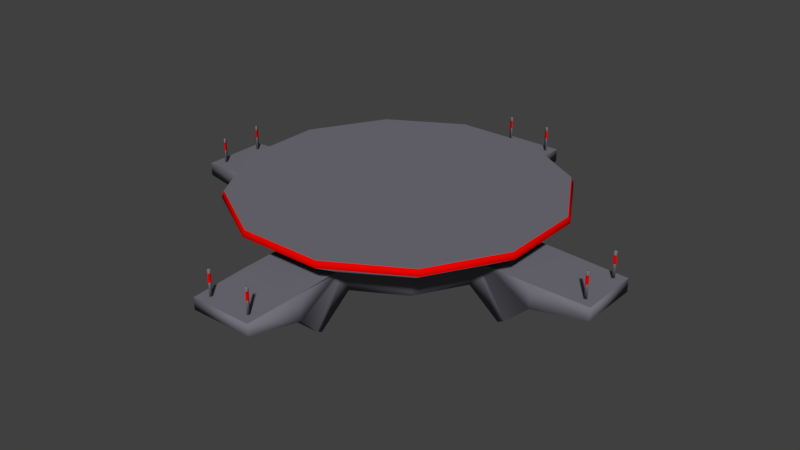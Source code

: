 # Source: FlyingPodium.blend  (saved by Blender 2.79.0; exported with 4.5.12 LTS)
import bpy
from mathutils import Matrix  # noqa: F401  (used for matrix-valued properties, if any)

bpy.ops.wm.read_factory_settings(use_empty=True)
scene = bpy.context.scene
scene.name = 'Scene'

# ---- collections
col_collection_1 = bpy.data.collections.new('Collection 1'); scene.collection.children.link(col_collection_1)
col_collection_2 = bpy.data.collections.new('Collection 2'); scene.collection.children.link(col_collection_2)
col_collection_2.hide_render = True
col_collection_2.hide_viewport = True
col_collection_3 = bpy.data.collections.new('Collection 3'); scene.collection.children.link(col_collection_3)
col_collection_3.hide_render = True
col_collection_3.hide_viewport = True
col_collection_4 = bpy.data.collections.new('Collection 4'); scene.collection.children.link(col_collection_4)
col_collection_4.hide_render = True
col_collection_4.hide_viewport = True

# ---- materials (node trees are filled in below, after node groups)
mat_pod2 = bpy.data.materials.new('Pod2')
mat_pod2.alpha_threshold = 0.0
mat_pod2.use_transparent_shadow = False
mat_pod2.diffuse_color = (0.1713, 0.167, 0.1971, 1.0)
mat_pod2.roughness = 0.5
mat_pod2.specular_intensity = 0.6152
mat_glow = bpy.data.materials.new('Glow')
mat_glow.alpha_threshold = 0.0
mat_glow.use_transparent_shadow = False
mat_glow.diffuse_color = (0.8, 0.001938, 0.0, 1.0)
mat_glow.roughness = 0.5

# ---- material node trees

# ---- world
world_world = bpy.data.worlds.new('World'); scene.world = world_world
world_world.color = (0.05088, 0.05088, 0.05088)
world_world.use_sun_shadow = False
world_world.sun_shadow_jitter_overblur = 0.0
world_world.cycles.sampling_method = 'MANUAL'

# ---- meshes
me_cylinder = bpy.data.meshes.new('Cylinder')
me_cylinder.from_pydata([(-2.063, 7.7, -1.933), (-2.877, 10.74, 1.192e-07), (2.063, 7.7, -1.933), (2.877, 10.74, 1.192e-07), (5.637, 5.637, -1.933), (7.861, 7.861, 1.192e-07), (7.7, 2.063, -1.933), (10.74, 2.877, 1.192e-07), (7.7, -2.063, -1.933), (10.74, -2.877, 1.192e-07), (5.637, -5.637, -1.933), (7.861, -7.861, 1.192e-07), (2.063, -7.7, -1.933), (2.877, -10.74, 1.192e-07), (-2.063, -7.7, -1.933), (-2.877, -10.74, 1.192e-07), (-5.637, -5.637, -1.933), (-7.861, -7.861, 1.192e-07), (-7.7, -2.063, -1.933), (-10.74, -2.877, 1.192e-07), (-7.7, 2.063, -1.933), (-10.74, 2.877, 1.192e-07), (-5.637, 5.637, -1.933), (-7.861, 7.861, 1.192e-07), (-2.922, 10.91, -0.4164), (2.922, 10.91, -0.4164), (7.983, 7.983, -0.4164), (10.91, 2.922, -0.4164), (10.91, -2.922, -0.4164), (7.983, -7.983, -0.4164), (2.922, -10.91, -0.4164), (-2.922, -10.91, -0.4164), (-7.983, -7.983, -0.4164), (-10.91, -2.922, -0.4164), (-10.91, 2.922, -0.4164), (-7.983, 7.983, -0.4164), (-2.277, 8.499, -1.933), (2.277, 8.499, -1.933), (6.222, 6.222, -1.933), (8.499, 2.277, -1.933), (8.499, -2.277, -1.933), (6.222, -6.222, -1.933), (2.277, -8.499, -1.933), (-2.277, -8.499, -1.933), (-6.222, -6.222, -1.933), (-8.499, -2.277, -1.933), (-8.499, 2.277, -1.933), (-6.222, 6.222, -1.933), (-1.031, 3.848, -4.905), (1.031, 3.848, -4.905), (2.817, 2.817, -4.905), (3.848, 1.031, -4.905), (3.848, -1.031, -4.905), (2.817, -2.817, -4.905), (1.031, -3.848, -4.905), (-1.031, -3.848, -4.905), (-2.817, -2.817, -4.905), (-3.848, -1.031, -4.905), (-3.848, 1.031, -4.905), (-2.817, 2.817, -4.905), (-2.033, 15.5, -3.092), (2.036, 15.5, -3.092), (15.5, 2.123, -3.092), (15.5, -2.125, -3.092), (2.191, -15.49, -2.962), (-2.188, -15.49, -2.962), (-15.52, -2.339, -3.092), (-15.52, 2.337, -3.092), (-1.346, 9.75, -5.062), (1.348, 9.75, -5.062), (9.832, 1.403, -5.055), (9.832, -1.403, -5.055), (1.448, -9.987, -5.046), (-1.446, -9.987, -5.046), (-9.447, -1.525, -5.089), (-9.447, 1.525, -5.089), (-2.033, 15.5, -2.173), (2.036, 15.5, -2.173), (15.5, 2.123, -2.173), (15.5, -2.125, -2.173), (2.191, -15.49, -2.136), (-2.187, -15.49, -2.136), (-15.52, -2.338, -2.173), (-15.52, 2.336, -2.173), (-8.503, 1.766, -5.917), (-8.503, -1.766, -5.917), (9.059, 1.65, -5.917), (-1.6, 8.941, -5.917), (1.6, 8.941, -5.917), (9.059, -1.65, -5.917), (1.685, -9.281, -5.917), (-1.685, -9.281, -5.917), (-2.063, 7.7, -2.355), (2.063, 7.7, -2.355), (5.637, 5.637, -2.373), (7.7, 2.063, -2.355), (7.7, -2.063, -2.355), (5.637, -5.637, -2.373), (2.063, -7.7, -2.355), (-2.063, -7.7, -2.355), (-5.637, -5.637, -2.373), (-7.7, -2.063, -2.355), (-7.7, 2.063, -2.355), (-5.637, 5.637, -2.373), (-1.892, 7.06, -3.96), (1.892, 7.06, -3.96), (5.168, 5.168, -3.968), (7.06, 1.892, -3.96), (7.06, -1.892, -3.96), (5.168, -5.168, -3.968), (1.892, -7.06, -3.96), (-1.892, -7.06, -3.96), (-5.168, -5.168, -3.968), (-7.06, -1.892, -3.96), (-7.06, 1.892, -3.96), (-5.168, 5.168, -3.968), (-1.23, 4.59, -4.905), (1.23, 4.59, -4.905), (3.36, 3.36, -4.905), (4.59, 1.23, -4.905), (4.59, -1.23, -4.905), (3.36, -3.36, -4.905), (1.23, -4.59, -4.905), (-1.23, -4.59, -4.905), (-3.36, -3.36, -4.905), (-4.59, -1.23, -4.905), (-4.59, 1.23, -4.905), (-3.36, 3.36, -4.905), (-1.339, 4.996, -3.238), (1.339, 4.996, -3.238), (3.657, 3.657, -2.949), (4.996, 1.339, -3.238), (4.996, -1.339, -3.238), (3.657, -3.657, -2.949), (1.339, -4.996, -3.238), (-1.339, -4.996, -3.238), (-3.657, -3.657, -2.949), (-4.996, -1.339, -3.238), (-4.996, 1.339, -3.238), (-3.657, 3.657, -2.949), (-2.182, 11.58, -2.057), (2.182, 11.58, -2.057), (11.57, 2.249, -2.057), (11.57, -2.249, -2.057), (2.298, -11.57, -2.02), (-2.298, -11.57, -2.02), (-11.59, -2.408, -2.057), (-11.59, 2.408, -2.057), (-1.641, 11.09, -3.837), (1.643, 11.09, -3.837), (11.09, 1.703, -3.845), (11.09, -1.704, -3.845), (1.743, -11.09, -3.927), (-1.742, -11.09, -3.927), (-11.08, -1.865, -3.811), (-11.08, 1.864, -3.811), (1.497, 14.92, -0.6229), (1.497, 14.92, -1.229), (1.397, 14.74, -0.3459), (1.397, 14.74, -2.164), (1.597, 14.74, -0.3459), (1.597, 14.74, -2.164), (1.497, 14.92, -0.3459), (1.497, 14.92, -2.164), (1.597, 14.74, -0.6229), (1.597, 14.74, -1.229), (1.397, 14.74, -0.6229), (1.397, 14.74, -1.229), (-1.549, 14.92, -0.6229), (-1.549, 14.92, -1.229), (-1.649, 14.74, -0.3459), (-1.649, 14.74, -2.164), (-1.45, 14.74, -0.3459), (-1.45, 14.74, -2.164), (-1.549, 14.92, -0.3459), (-1.549, 14.92, -2.164), (-1.45, 14.74, -0.6229), (-1.45, 14.74, -1.229), (-1.649, 14.74, -0.6229), (-1.649, 14.74, -1.229), (-2.183, 11.58, -3.755), (2.183, 11.58, -3.755), (11.58, 2.25, -3.755), (11.58, -2.25, -3.755), (2.299, -11.57, -3.829), (-2.299, -11.57, -3.829), (-11.6, -2.409, -3.755), (-11.6, 2.409, -3.755), (-1.74, 9.575, -5.568), (1.74, 9.575, -5.568), (9.663, 1.794, -5.568), (9.663, -1.794, -5.568), (1.832, -9.83, -5.568), (-1.832, -9.83, -5.568), (-9.245, -1.921, -5.568), (-9.245, 1.921, -5.568), (10.87, 1.729, -3.65), (10.87, -1.729, -3.65), (9.597, 1.425, -4.86), (9.597, -1.425, -4.86), (-1.667, 10.83, -3.579), (1.667, 10.83, -3.579), (-1.368, 9.476, -4.804), (1.368, 9.476, -4.804), (-10.94, -1.893, -3.614), (-10.94, 1.893, -3.614), (-9.278, -1.548, -4.892), (-9.278, 1.548, -4.892), (1.769, -10.8, -3.676), (-1.769, -10.8, -3.676), (1.469, -9.678, -4.795), (-1.469, -9.678, -4.795), (-14.92, 1.497, -0.6229), (-14.92, 1.497, -1.229), (-14.74, 1.397, -0.3459), (-14.74, 1.397, -2.164), (-14.74, 1.597, -0.3459), (-14.74, 1.597, -2.164), (-14.92, 1.497, -0.3459), (-14.92, 1.497, -2.164), (-14.74, 1.597, -0.6229), (-14.74, 1.597, -1.229), (-14.74, 1.397, -0.6229), (-14.74, 1.397, -1.229), (-14.92, -1.549, -0.6229), (-14.92, -1.549, -1.229), (-14.74, -1.649, -0.3459), (-14.74, -1.649, -2.164), (-14.74, -1.45, -0.3459), (-14.74, -1.45, -2.164), (-14.92, -1.549, -0.3459), (-14.92, -1.549, -2.164), (-14.74, -1.45, -0.6229), (-14.74, -1.45, -1.229), (-14.74, -1.649, -0.6229), (-14.74, -1.649, -1.229), (-1.497, -14.92, -0.6229), (-1.497, -14.92, -1.229), (-1.397, -14.74, -0.3459), (-1.397, -14.74, -2.164), (-1.597, -14.74, -0.3459), (-1.597, -14.74, -2.164), (-1.497, -14.92, -0.3459), (-1.497, -14.92, -2.164), (-1.597, -14.74, -0.6229), (-1.597, -14.74, -1.229), (-1.397, -14.74, -0.6229), (-1.397, -14.74, -1.229), (1.549, -14.92, -0.6229), (1.549, -14.92, -1.229), (1.649, -14.74, -0.3459), (1.649, -14.74, -2.164), (1.45, -14.74, -0.3459), (1.45, -14.74, -2.164), (1.549, -14.92, -0.3459), (1.549, -14.92, -2.164), (1.45, -14.74, -0.6229), (1.45, -14.74, -1.229), (1.649, -14.74, -0.6229), (1.649, -14.74, -1.229), (14.92, -1.497, -0.6229), (14.92, -1.497, -1.229), (14.74, -1.397, -0.3459), (14.74, -1.397, -2.164), (14.74, -1.597, -0.3459), (14.74, -1.597, -2.164), (14.92, -1.497, -0.3459), (14.92, -1.497, -2.164), (14.74, -1.597, -0.6229), (14.74, -1.597, -1.229), (14.74, -1.397, -0.6229), (14.74, -1.397, -1.229), (14.92, 1.549, -0.6229), (14.92, 1.549, -1.229), (14.74, 1.649, -0.3459), (14.74, 1.649, -2.164), (14.74, 1.45, -0.3459), (14.74, 1.45, -2.164), (14.92, 1.549, -0.3459), (14.92, 1.549, -2.164), (14.74, 1.45, -0.6229), (14.74, 1.45, -1.229), (14.74, 1.649, -0.6229), (14.74, 1.649, -1.229)], [], [(24, 1, 3, 25), (25, 3, 5, 26), (26, 5, 7, 27), (27, 7, 9, 28), (28, 9, 11, 29), (29, 11, 13, 30), (30, 13, 15, 31), (31, 15, 17, 32), (32, 17, 19, 33), (33, 19, 21, 34), (3, 1, 23, 21, 19, 17, 15, 13, 11, 9, 7, 5), (34, 21, 23, 35), (35, 23, 1, 24), (14, 16, 100, 99), (14, 99, 193, 185), (38, 37, 25, 26), (39, 38, 26, 27), (46, 20, 187, 147), (41, 40, 28, 29), (42, 41, 29, 30), (44, 43, 31, 32), (45, 44, 32, 33), (47, 46, 34, 35), (36, 47, 35, 24), (18, 45, 146, 186), (4, 2, 37, 38), (6, 4, 38, 39), (10, 8, 40, 41), (12, 10, 41, 42), (16, 14, 43, 44), (18, 16, 44, 45), (20, 102, 195, 187), (22, 20, 46, 47), (0, 22, 47, 36), (52, 53, 133, 132), (8, 10, 97, 96), (22, 0, 92, 103), (2, 4, 94, 93), (16, 18, 101, 100), (10, 12, 98, 97), (4, 6, 95, 94), (95, 6, 182, 190), (43, 14, 185, 145), (20, 22, 103, 102), (61, 60, 76, 77), (63, 62, 78, 79), (65, 64, 80, 81), (67, 66, 82, 83), (155, 75, 207, 205), (73, 72, 210, 211), (151, 71, 199, 197), (69, 68, 202, 203), (37, 2, 181, 141), (8, 96, 191, 183), (0, 36, 140, 180), (92, 0, 180, 188), (6, 39, 142, 182), (40, 8, 183, 143), (2, 93, 189, 181), (101, 18, 186, 194), (12, 42, 144, 184), (98, 12, 184, 192), (28, 40, 39, 27), (24, 25, 37, 36), (140, 36, 37, 141), (143, 142, 39, 40), (30, 31, 43, 42), (43, 145, 144, 42), (34, 46, 45, 33), (147, 146, 45, 46), (106, 105, 93, 94), (107, 106, 94, 95), (109, 108, 96, 97), (110, 109, 97, 98), (112, 111, 99, 100), (113, 112, 100, 101), (115, 114, 102, 103), (104, 115, 103, 92), (117, 116, 104, 105), (118, 117, 105, 106), (119, 118, 106, 107), (120, 119, 107, 108), (121, 120, 108, 109), (122, 121, 109, 110), (123, 122, 110, 111), (124, 123, 111, 112), (125, 124, 112, 113), (126, 125, 113, 114), (127, 126, 114, 115), (116, 127, 115, 104), (49, 48, 116, 117), (50, 49, 117, 118), (51, 50, 118, 119), (52, 51, 119, 120), (53, 52, 120, 121), (54, 53, 121, 122), (55, 54, 122, 123), (56, 55, 123, 124), (57, 56, 124, 125), (58, 57, 125, 126), (59, 58, 126, 127), (48, 59, 127, 116), (128, 129, 130, 131, 132, 133, 134, 135, 136, 137, 138, 139), (59, 48, 128, 139), (49, 50, 130, 129), (56, 57, 137, 136), (53, 54, 134, 133), (50, 51, 131, 130), (57, 58, 138, 137), (54, 55, 135, 134), (51, 52, 132, 131), (58, 59, 139, 138), (48, 49, 129, 128), (55, 56, 136, 135), (191, 89, 86, 190), (193, 91, 90, 192), (195, 84, 85, 194), (189, 88, 87, 188), (101, 194, 85, 113), (84, 114, 113, 85), (98, 192, 90, 110), (99, 111, 91, 193), (91, 111, 110, 90), (102, 114, 84, 195), (89, 108, 107, 86), (96, 108, 89, 191), (95, 190, 86, 107), (88, 105, 104, 87), (92, 188, 87, 104), (93, 105, 88, 189), (77, 76, 140, 141), (79, 78, 142, 143), (81, 80, 144, 145), (83, 82, 146, 147), (60, 61, 181, 180), (62, 63, 183, 182), (64, 65, 185, 184), (66, 67, 187, 186), (61, 77, 141, 181), (76, 60, 180, 140), (78, 62, 182, 142), (63, 79, 143, 183), (80, 64, 184, 144), (65, 81, 145, 185), (82, 66, 186, 146), (67, 83, 147, 187), (159, 167, 157, 163), (163, 161, 159), (166, 158, 162, 156), (160, 162, 158), (164, 160, 158, 166), (156, 162, 160, 164), (167, 166, 156, 157), (161, 165, 167, 159), (165, 164, 166, 167), (163, 157, 165, 161), (157, 156, 164, 165), (171, 179, 169, 175), (175, 173, 171), (178, 170, 174, 168), (172, 174, 170), (176, 172, 170, 178), (168, 174, 172, 176), (179, 178, 168, 169), (173, 177, 179, 171), (177, 176, 178, 179), (175, 169, 177, 173), (169, 168, 176, 177), (149, 148, 180, 181), (151, 150, 182, 183), (153, 152, 184, 185), (155, 154, 186, 187), (68, 69, 189, 188), (70, 71, 191, 190), (72, 73, 193, 192), (74, 75, 195, 194), (73, 153, 185, 193), (71, 151, 183, 191), (148, 68, 188, 180), (69, 149, 181, 189), (154, 74, 194, 186), (152, 72, 192, 184), (150, 70, 190, 182), (75, 155, 187, 195), (196, 197, 199, 198), (71, 70, 198, 199), (70, 150, 196, 198), (150, 151, 197, 196), (200, 201, 203, 202), (148, 149, 201, 200), (149, 69, 203, 201), (68, 148, 200, 202), (204, 205, 207, 206), (75, 74, 206, 207), (154, 155, 205, 204), (74, 154, 204, 206), (208, 209, 211, 210), (152, 153, 209, 208), (72, 152, 208, 210), (153, 73, 211, 209), (215, 223, 213, 219), (219, 217, 215), (222, 214, 218, 212), (216, 218, 214), (220, 216, 214, 222), (212, 218, 216, 220), (223, 222, 212, 213), (217, 221, 223, 215), (221, 220, 222, 223), (219, 213, 221, 217), (213, 212, 220, 221), (227, 235, 225, 231), (231, 229, 227), (234, 226, 230, 224), (228, 230, 226), (232, 228, 226, 234), (224, 230, 228, 232), (235, 234, 224, 225), (229, 233, 235, 227), (233, 232, 234, 235), (231, 225, 233, 229), (225, 224, 232, 233), (239, 247, 237, 243), (243, 241, 239), (246, 238, 242, 236), (240, 242, 238), (244, 240, 238, 246), (236, 242, 240, 244), (247, 246, 236, 237), (241, 245, 247, 239), (245, 244, 246, 247), (243, 237, 245, 241), (237, 236, 244, 245), (251, 259, 249, 255), (255, 253, 251), (258, 250, 254, 248), (252, 254, 250), (256, 252, 250, 258), (248, 254, 252, 256), (259, 258, 248, 249), (253, 257, 259, 251), (257, 256, 258, 259), (255, 249, 257, 253), (249, 248, 256, 257), (263, 271, 261, 267), (267, 265, 263), (270, 262, 266, 260), (264, 266, 262), (268, 264, 262, 270), (260, 266, 264, 268), (271, 270, 260, 261), (265, 269, 271, 263), (269, 268, 270, 271), (267, 261, 269, 265), (261, 260, 268, 269), (275, 283, 273, 279), (279, 277, 275), (282, 274, 278, 272), (276, 278, 274), (280, 276, 274, 282), (272, 278, 276, 280), (283, 282, 272, 273), (277, 281, 283, 275), (281, 280, 282, 283), (279, 273, 281, 277), (273, 272, 280, 281)])
me_cylinder.polygons.foreach_set('use_smooth', [1, 1, 1, 1, 1, 1, 1, 1, 1, 1, 0, 1, 1, 1, 1, 1, 1, 1, 1, 1, 1, 1, 1, 1, 1, 1, 1, 1, 1, 1, 1, 1, 1, 1, 1, 1, 1, 1, 1, 1, 1, 1, 1, 1, 1, 1, 1, 1, 1, 1, 1, 1, 1, 1, 1, 1, 1, 1, 1, 1, 1, 1, 1, 1, 0, 0, 1, 0, 1, 0, 1, 1, 1, 1, 1, 1, 1, 1, 1, 1, 1, 1, 1, 1, 1, 1, 1, 1, 1, 1, 1, 1, 1, 1, 1, 1, 1, 1, 1, 1, 1, 1, 0, 1, 1, 1, 1, 1, 1, 1, 1, 1, 1, 1, 1, 1, 1, 1, 1, 1, 1, 1, 1, 1, 1, 1, 1, 1, 1, 1, 0, 0, 0, 0, 1, 1, 1, 1, 1, 1, 1, 1, 1, 1, 1, 1, 1, 1, 1, 1, 1, 1, 1, 1, 1, 1, 1, 1, 1, 1, 1, 1, 1, 1, 1, 1, 1, 1, 1, 1, 1, 1, 1, 1, 1, 1, 1, 1, 1, 1, 1, 1, 1, 1, 1, 1, 1, 1, 1, 1, 1, 1, 1, 1, 1, 1, 1, 1, 1, 1, 1, 1, 1, 1, 1, 1, 1, 1, 1, 1, 1, 1, 1, 1, 1, 1, 1, 1, 1, 1, 1, 1, 1, 1, 1, 1, 1, 1, 1, 1, 1, 1, 1, 1, 1, 1, 1, 1, 1, 1, 1, 1, 1, 1, 1, 1, 1, 1, 1, 1, 1, 1, 1, 1, 1, 1, 1, 1, 1, 1, 1, 1, 1, 1, 1, 1])
me_cylinder.polygons.foreach_set('material_index', [1, 1, 1, 1, 1, 1, 1, 1, 1, 1, 0, 1, 1, 1, 0, 0, 0, 0, 0, 0, 0, 0, 0, 0, 0, 0, 0, 0, 0, 0, 0, 0, 0, 0, 0, 1, 1, 1, 1, 1, 1, 0, 0, 1, 0, 0, 0, 0, 1, 1, 1, 1, 0, 0, 0, 0, 0, 0, 0, 0, 0, 0, 0, 0, 0, 0, 0, 0, 0, 0, 0, 0, 0, 0, 0, 0, 0, 0, 0, 0, 0, 0, 0, 0, 0, 0, 0, 0, 0, 0, 1, 1, 1, 1, 1, 1, 1, 1, 1, 1, 1, 1, 0, 0, 0, 0, 0, 0, 0, 0, 0, 0, 0, 0, 0, 0, 0, 0, 0, 0, 0, 0, 0, 0, 0, 0, 0, 0, 0, 0, 0, 0, 0, 0, 0, 0, 0, 0, 0, 0, 0, 0, 0, 0, 0, 0, 0, 0, 0, 0, 0, 0, 1, 0, 1, 0, 1, 0, 0, 0, 0, 0, 0, 1, 0, 1, 0, 1, 0, 0, 0, 0, 0, 0, 0, 0, 0, 0, 0, 0, 0, 0, 0, 0, 0, 1, 1, 1, 0, 1, 1, 1, 0, 1, 1, 1, 0, 1, 1, 1, 0, 0, 0, 0, 0, 0, 1, 0, 1, 0, 1, 0, 0, 0, 0, 0, 0, 1, 0, 1, 0, 1, 0, 0, 0, 0, 0, 0, 1, 0, 1, 0, 1, 0, 0, 0, 0, 0, 0, 1, 0, 1, 0, 1, 0, 0, 0, 0, 0, 0, 1, 0, 1, 0, 1, 0, 0, 0, 0, 0, 0, 1, 0, 1, 0, 1])
_uv = me_cylinder.uv_layers.new(name='UVMap')
_uv.uv.foreach_set('vector', [0.0, 0.0, 0.0, 0.0, 0.0, 0.0, 0.0, 0.0, 0.0, 0.0, 0.0, 0.0, 0.0, 0.0, 0.0, 0.0, 0.0, 0.0, 0.0, 0.0, 0.0, 0.0, 0.0, 0.0, 0.0, 0.0, 0.0, 0.0, 0.0, 0.0, 0.0, 0.0, 0.0, 0.0, 0.0, 0.0, 0.0, 0.0, 0.0, 0.0, 0.0, 0.0, 0.0, 0.0, 0.0, 0.0, 0.0, 0.0, 0.0, 0.0, 0.0, 0.0, 0.0, 0.0, 0.0, 0.0, 0.0, 0.0, 0.0, 0.0, 0.0, 0.0, 0.0, 0.0, 0.0, 0.0, 0.0, 0.0, 0.0, 0.0, 0.0, 0.0, 0.0, 0.0, 0.0, 0.0, 0.0, 0.0, 0.0, 0.0, 0.632, 0.5968, 0.632, 0.7643, 0.5482, 0.9093, 0.4032, 0.9931, 0.2357, 0.9931, 0.09066, 0.9093, 0.006913, 0.7643, 0.006913, 0.5968, 0.09066, 0.4518, 0.2357, 0.368, 0.4032, 0.368, 0.5482, 0.4518, 0.0, 0.0, 0.0, 0.0, 0.0, 0.0, 0.0, 0.0, 0.0, 0.0, 0.0, 0.0, 0.0, 0.0, 0.0, 0.0, 0.7864, 0.6006, 0.83, 0.6024, 0.8299, 0.6104, 0.7862, 0.613, 0.4337, 0.1837, 0.4329, 0.2045, 0.391, 0.2519, 0.3586, 0.2169, 0.2658, 0.296, 0.2658, 0.1011, 0.4541, 0.1011, 0.4541, 0.296, 0.2658, 0.296, 0.2658, 0.1011, 0.4541, 0.1011, 0.4541, 0.296, 0.4176, 0.1828, 0.4326, 0.1834, 0.3617, 0.2158, 0.3618, 0.1852, 0.2658, 0.296, 0.2658, 0.1011, 0.4541, 0.1011, 0.4541, 0.296, 0.2658, 0.296, 0.2658, 0.1011, 0.4541, 0.1011, 0.4541, 0.296, 0.2658, 0.296, 0.2658, 0.1011, 0.4541, 0.1011, 0.4541, 0.296, 0.2658, 0.296, 0.2658, 0.1011, 0.4541, 0.1011, 0.4541, 0.296, 0.2658, 0.296, 0.2658, 0.1011, 0.4541, 0.1011, 0.4541, 0.296, 0.2658, 0.296, 0.2658, 0.1011, 0.4541, 0.1011, 0.4541, 0.296, 0.4341, 0.2405, 0.419, 0.2411, 0.3628, 0.2388, 0.3628, 0.208, 0.2655, 0.179, 0.4567, 0.179, 0.4567, 0.2389, 0.2655, 0.2389, 0.2655, 0.179, 0.4567, 0.179, 0.4567, 0.2389, 0.2655, 0.2389, 0.2655, 0.179, 0.4567, 0.179, 0.4567, 0.2389, 0.2655, 0.2389, 0.2655, 0.179, 0.4567, 0.179, 0.4567, 0.2389, 0.2655, 0.2389, 0.2655, 0.179, 0.4567, 0.179, 0.4567, 0.2389, 0.2655, 0.2389, 0.2655, 0.179, 0.4567, 0.179, 0.4567, 0.2389, 0.2655, 0.2389, 0.4326, 0.1834, 0.4326, 0.2031, 0.4047, 0.249, 0.3617, 0.2158, 0.2655, 0.179, 0.4567, 0.179, 0.4567, 0.2389, 0.2655, 0.2389, 0.2655, 0.179, 0.4567, 0.179, 0.4567, 0.2389, 0.2655, 0.2389, 0.811, 0.6866, 0.811, 0.7934, 0.7507, 0.7934, 0.7507, 0.6866, 0.7365, 0.4435, 0.7354, 0.4966, 0.7255, 0.4964, 0.7215, 0.4435, 0.9307, 0.5117, 0.9316, 0.4639, 0.945, 0.4642, 0.9399, 0.5118, 0.8876, 0.4112, 0.8455, 0.4071, 0.846, 0.3991, 0.8886, 0.3992, 0.83, 0.6024, 0.8712, 0.6014, 0.8714, 0.6131, 0.8299, 0.6104, 0.7354, 0.4966, 0.7355, 0.5476, 0.721, 0.5476, 0.7255, 0.4964, 0.8455, 0.4071, 0.8036, 0.4054, 0.8042, 0.3935, 0.846, 0.3991, 0.292, 0.2044, 0.293, 0.1834, 0.3662, 0.222, 0.3272, 0.2558, 0.418, 0.1824, 0.4337, 0.1837, 0.3586, 0.2169, 0.3596, 0.1824, 0.9308, 0.561, 0.9307, 0.5117, 0.9399, 0.5118, 0.9446, 0.5608, 0.4548, 0.272, 0.2662, 0.272, 0.2662, 0.136, 0.4548, 0.136, 0.4548, 0.272, 0.2662, 0.272, 0.2662, 0.136, 0.4548, 0.136, 0.4548, 0.272, 0.2662, 0.272, 0.2662, 0.136, 0.4548, 0.136, 0.4548, 0.272, 0.2662, 0.272, 0.2662, 0.136, 0.4548, 0.136, 0.0, 0.0, 0.0, 0.0, 0.0, 0.0, 0.0, 0.0, 0.0, 0.0, 0.0, 0.0, 0.0, 0.0, 0.0, 0.0, 0.0, 0.0, 0.0, 0.0, 0.0, 0.0, 0.0, 0.0, 0.0, 0.0, 0.0, 0.0, 0.0, 0.0, 0.0, 0.0, 0.3132, 0.2348, 0.2971, 0.2331, 0.3746, 0.2013, 0.3734, 0.2344, 0.2989, 0.2389, 0.2998, 0.22, 0.3354, 0.1771, 0.3674, 0.2106, 0.2989, 0.1897, 0.3131, 0.1897, 0.3659, 0.1954, 0.364, 0.2246, 0.2979, 0.2085, 0.2989, 0.1897, 0.364, 0.2246, 0.3275, 0.2545, 0.293, 0.1834, 0.3089, 0.1834, 0.3681, 0.1892, 0.3662, 0.222, 0.3131, 0.2402, 0.2989, 0.2389, 0.3674, 0.2106, 0.3664, 0.2399, 0.2971, 0.2331, 0.2981, 0.2118, 0.3368, 0.1633, 0.3746, 0.2013, 0.4341, 0.2207, 0.4341, 0.2405, 0.3628, 0.208, 0.406, 0.1745, 0.4087, 0.2569, 0.3949, 0.2511, 0.3455, 0.2254, 0.3598, 0.1958, 0.4171, 0.239, 0.4087, 0.2569, 0.3598, 0.1958, 0.4026, 0.1806, 0.2658, 0.296, 0.2658, 0.1011, 0.4541, 0.1011, 0.4541, 0.296, 0.2658, 0.296, 0.2658, 0.1011, 0.4541, 0.1011, 0.4541, 0.296, 0.7633, 0.8037, 0.759, 0.6657, 0.963, 0.6657, 0.9587, 0.8037, 0.9611, 0.8023, 0.7595, 0.8024, 0.7582, 0.6644, 0.9623, 0.6644, 0.2658, 0.296, 0.2658, 0.1011, 0.4541, 0.1011, 0.4541, 0.296, 0.9609, 0.6681, 0.9618, 0.803, 0.7599, 0.803, 0.7608, 0.6681, 0.2658, 0.296, 0.2658, 0.1011, 0.4541, 0.1011, 0.4541, 0.296, 0.9669, 0.8018, 0.754, 0.8018, 0.7598, 0.665, 0.9611, 0.665, 0.7894, 0.8645, 0.9314, 0.8645, 0.9314, 0.9612, 0.7894, 0.9612, 0.7894, 0.8645, 0.9314, 0.8645, 0.9314, 0.9612, 0.7894, 0.9612, 0.7894, 0.8645, 0.9314, 0.8645, 0.9314, 0.9612, 0.7894, 0.9612, 0.7894, 0.8645, 0.9314, 0.8645, 0.9314, 0.9612, 0.7894, 0.9612, 0.7894, 0.8645, 0.9314, 0.8645, 0.9314, 0.9612, 0.7894, 0.9612, 0.7894, 0.8645, 0.9314, 0.8645, 0.9314, 0.9612, 0.7894, 0.9612, 0.7894, 0.8645, 0.9314, 0.8645, 0.9314, 0.9612, 0.7894, 0.9612, 0.7894, 0.8645, 0.9314, 0.8645, 0.9314, 0.9612, 0.7894, 0.9612, 0.2638, 0.09234, 0.458, 0.09234, 0.458, 0.3057, 0.2638, 0.3057, 0.2638, 0.09234, 0.458, 0.09234, 0.458, 0.3057, 0.2638, 0.3057, 0.2638, 0.09234, 0.458, 0.09234, 0.458, 0.3057, 0.2638, 0.3057, 0.2638, 0.09234, 0.458, 0.09234, 0.458, 0.3057, 0.2638, 0.3057, 0.2638, 0.09234, 0.458, 0.09234, 0.458, 0.3057, 0.2638, 0.3057, 0.2638, 0.09234, 0.458, 0.09234, 0.458, 0.3057, 0.2638, 0.3057, 0.2638, 0.09234, 0.458, 0.09234, 0.458, 0.3057, 0.2638, 0.3057, 0.2638, 0.09234, 0.458, 0.09234, 0.458, 0.3057, 0.2638, 0.3057, 0.2638, 0.09234, 0.458, 0.09234, 0.458, 0.3057, 0.2638, 0.3057, 0.2638, 0.09234, 0.458, 0.09234, 0.458, 0.3057, 0.2638, 0.3057, 0.2638, 0.09234, 0.458, 0.09234, 0.458, 0.3057, 0.2638, 0.3057, 0.2638, 0.09234, 0.458, 0.09234, 0.458, 0.3057, 0.2638, 0.3057, 0.0, 0.0, 0.0, 0.0, 0.0, 0.0, 0.0, 0.0, 0.0, 0.0, 0.0, 0.0, 0.0, 0.0, 0.0, 0.0, 0.0, 0.0, 0.0, 0.0, 0.0, 0.0, 0.0, 0.0, 0.0, 0.0, 0.0, 0.0, 0.0, 0.0, 0.0, 0.0, 0.0, 0.0, 0.0, 0.0, 0.0, 0.0, 0.0, 0.0, 0.0, 0.0, 0.0, 0.0, 0.0, 0.0, 0.0, 0.0, 0.0, 0.0, 0.0, 0.0, 0.0, 0.0, 0.0, 0.0, 0.0, 0.0, 0.0, 0.0, 0.0, 0.0, 0.0, 0.0, 0.0, 0.0, 0.0, 0.0, 0.0, 0.0, 0.0, 0.0, 0.0, 0.0, 0.0, 0.0, 0.0, 0.0, 0.0, 0.0, 0.0, 0.0, 0.0, 0.0, 0.0, 0.0, 0.0, 0.0, 0.0, 0.0, 0.0, 0.0, 0.0, 0.0, 0.0, 0.0, 0.1198, 0.1506, 0.163, 0.1506, 0.2005, 0.1722, 0.2221, 0.2097, 0.2221, 0.2529, 0.2005, 0.2904, 0.163, 0.312, 0.1198, 0.312, 0.08233, 0.2904, 0.06071, 0.2529, 0.06071, 0.2097, 0.08233, 0.1722, 0.811, 0.6866, 0.811, 0.7934, 0.7507, 0.7934, 0.7507, 0.6866, 0.811, 0.6866, 0.811, 0.7934, 0.7507, 0.7934, 0.7507, 0.6866, 0.811, 0.6866, 0.811, 0.7934, 0.7507, 0.7934, 0.7507, 0.6866, 0.811, 0.6866, 0.811, 0.7934, 0.7507, 0.7934, 0.7507, 0.6866, 0.811, 0.6866, 0.811, 0.7934, 0.7507, 0.7934, 0.7507, 0.6866, 0.811, 0.6866, 0.811, 0.7934, 0.7507, 0.7934, 0.7507, 0.6866, 0.811, 0.6866, 0.811, 0.7934, 0.7507, 0.7934, 0.7507, 0.6866, 0.811, 0.6866, 0.811, 0.7934, 0.7507, 0.7934, 0.7507, 0.6866, 0.811, 0.6866, 0.811, 0.7934, 0.7507, 0.7934, 0.7507, 0.6866, 0.811, 0.6866, 0.811, 0.7934, 0.7507, 0.7934, 0.7507, 0.6866, 0.811, 0.6866, 0.811, 0.7934, 0.7507, 0.7934, 0.7507, 0.6866, 0.5438, 0.1138, 0.5731, 0.1208, 0.5731, 0.2805, 0.5438, 0.2874, 0.5351, 0.1125, 0.5613, 0.1196, 0.5613, 0.2808, 0.5351, 0.2879, 0.5609, 0.1064, 0.5973, 0.114, 0.5973, 0.2873, 0.5609, 0.2949, 0.5484, 0.1183, 0.579, 0.125, 0.579, 0.2796, 0.5484, 0.2864, 0.4341, 0.2207, 0.406, 0.1745, 0.4196, 0.1679, 0.4458, 0.2035, 0.5973, 0.114, 0.6681, 0.1078, 0.6681, 0.2934, 0.5973, 0.2873, 0.4171, 0.239, 0.4026, 0.1806, 0.4146, 0.1789, 0.4351, 0.2286, 0.4329, 0.2045, 0.4446, 0.2229, 0.4013, 0.2592, 0.391, 0.2519, 0.5613, 0.1196, 0.6676, 0.1097, 0.6676, 0.2907, 0.5613, 0.2808, 0.4326, 0.2031, 0.4442, 0.2202, 0.4182, 0.2556, 0.4047, 0.249, 0.5731, 0.1208, 0.6699, 0.1091, 0.6699, 0.2922, 0.5731, 0.2805, 0.2998, 0.22, 0.2893, 0.2032, 0.3251, 0.1704, 0.3354, 0.1771, 0.292, 0.2044, 0.3272, 0.2558, 0.315, 0.2622, 0.2786, 0.222, 0.579, 0.125, 0.6699, 0.111, 0.6699, 0.2937, 0.579, 0.2796, 0.2979, 0.2085, 0.3275, 0.2545, 0.3161, 0.2601, 0.2859, 0.2241, 0.2981, 0.2118, 0.2864, 0.1928, 0.3247, 0.1556, 0.3368, 0.1633, 0.9522, 0.9793, 0.77, 0.9793, 0.7633, 0.8037, 0.9587, 0.8037, 0.9556, 0.9782, 0.7652, 0.9783, 0.7595, 0.8024, 0.9611, 0.8023, 0.957, 0.9752, 0.7646, 0.9752, 0.7599, 0.803, 0.9618, 0.803, 0.9637, 0.9753, 0.7571, 0.9753, 0.754, 0.8018, 0.9669, 0.8018, 0.2621, 0.3005, 0.2621, 0.104, 0.4514, 0.09688, 0.4514, 0.3078, 0.2614, 0.3034, 0.2614, 0.09775, 0.4512, 0.09172, 0.4512, 0.3095, 0.2644, 0.305, 0.2644, 0.09551, 0.4518, 0.0902, 0.4518, 0.3102, 0.253, 0.3154, 0.253, 0.08599, 0.4454, 0.08242, 0.4454, 0.3188, 0.4507, 0.2168, 0.4501, 0.2348, 0.3734, 0.2344, 0.3746, 0.2013, 0.4331, 0.202, 0.4321, 0.2178, 0.364, 0.2246, 0.3659, 0.1954, 0.4435, 0.1959, 0.4425, 0.2136, 0.3662, 0.222, 0.3681, 0.1892, 0.4349, 0.2243, 0.4343, 0.2402, 0.3664, 0.2399, 0.3674, 0.2106, 0.2825, 0.1924, 0.289, 0.1789, 0.3598, 0.1958, 0.3455, 0.2254, 0.2845, 0.1983, 0.2849, 0.1825, 0.3596, 0.1824, 0.3586, 0.2169, 0.2915, 0.2366, 0.2915, 0.2199, 0.3628, 0.208, 0.3628, 0.2388, 0.291, 0.2039, 0.291, 0.1874, 0.3618, 0.1852, 0.3617, 0.2158, 0.0, 0.0, 0.0, 0.0, 0.0, 0.0, 0.0, 0.0, 0.0, 0.0, 0.0, 0.0, 0.0, 0.0, 0.0, 0.0, 0.0, 0.0, 0.0, 0.0, 0.0, 0.0, 0.0, 0.0, 0.0, 0.0, 0.0, 0.0, 0.0, 0.0, 0.0, 0.0, 0.0, 0.0, 0.0, 0.0, 0.0, 0.0, 0.0, 0.0, 0.0, 0.0, 0.0, 0.0, 0.0, 0.0, 0.0, 0.0, 0.0, 0.0, 0.0, 0.0, 0.0, 0.0, 0.0, 0.0, 0.0, 0.0, 0.0, 0.0, 0.0, 0.0, 0.0, 0.0, 0.0, 0.0, 0.0, 0.0, 0.0, 0.0, 0.0, 0.0, 0.0, 0.0, 0.0, 0.0, 0.0, 0.0, 0.0, 0.0, 0.0, 0.0, 0.0, 0.0, 0.0, 0.0, 0.0, 0.0, 0.0, 0.0, 0.0, 0.0, 0.0, 0.0, 0.0, 0.0, 0.0, 0.0, 0.0, 0.0, 0.0, 0.0, 0.0, 0.0, 0.0, 0.0, 0.0, 0.0, 0.0, 0.0, 0.0, 0.0, 0.0, 0.0, 0.0, 0.0, 0.0, 0.0, 0.0, 0.0, 0.0, 0.0, 0.0, 0.0, 0.0, 0.0, 0.0, 0.0, 0.0, 0.0, 0.0, 0.0, 0.0, 0.0, 0.0, 0.0, 0.0, 0.0, 0.0, 0.0, 0.0, 0.0, 0.0, 0.0, 0.0, 0.0, 0.0, 0.0, 0.0, 0.0, 0.0, 0.0, 0.0, 0.0, 0.0, 0.0, 0.0, 0.0, 0.0, 0.0, 0.0, 0.0, 0.0, 0.0, 0.0, 0.0, 0.0, 0.0, 0.4671, 0.1218, 0.4671, 0.2829, 0.4514, 0.3078, 0.4514, 0.09688, 0.4666, 0.1169, 0.4666, 0.2843, 0.4512, 0.3095, 0.4512, 0.09172, 0.4666, 0.1155, 0.4666, 0.2848, 0.4518, 0.3102, 0.4518, 0.0902, 0.4625, 0.1078, 0.4625, 0.2935, 0.4454, 0.3188, 0.4454, 0.08242, 0.5327, 0.2684, 0.5327, 0.1363, 0.5484, 0.1183, 0.5484, 0.2864, 0.5284, 0.2696, 0.5284, 0.1317, 0.5438, 0.1138, 0.5438, 0.2874, 0.5202, 0.2705, 0.5202, 0.1299, 0.5351, 0.1125, 0.5351, 0.2879, 0.5439, 0.2766, 0.5439, 0.1247, 0.5609, 0.1064, 0.5609, 0.2949, 0.5202, 0.1299, 0.4666, 0.1155, 0.4518, 0.0902, 0.5351, 0.1125, 0.5284, 0.1317, 0.4666, 0.1169, 0.4512, 0.09172, 0.5438, 0.1138, 0.4671, 0.2829, 0.5327, 0.2684, 0.5484, 0.2864, 0.4514, 0.3078, 0.5327, 0.1363, 0.4671, 0.1218, 0.4514, 0.09688, 0.5484, 0.1183, 0.4625, 0.2935, 0.5439, 0.2766, 0.5609, 0.2949, 0.4454, 0.3188, 0.4666, 0.2848, 0.5202, 0.2705, 0.5351, 0.2879, 0.4518, 0.3102, 0.4666, 0.2843, 0.5284, 0.2696, 0.5438, 0.2874, 0.4512, 0.3095, 0.5439, 0.1247, 0.4625, 0.1078, 0.4454, 0.08242, 0.5609, 0.1064, 0.4873, 0.2631, 0.4873, 0.1381, 0.5296, 0.1492, 0.5296, 0.2521, 0.0, 0.0, 0.0, 0.0, 0.0, 0.0, 0.0, 0.0, 0.0, 0.0, 0.0, 0.0, 0.0, 0.0, 0.0, 0.0, 0.4666, 0.2843, 0.4666, 0.1169, 0.4852, 0.1169, 0.4852, 0.2843, 0.486, 0.2645, 0.486, 0.1368, 0.5305, 0.1483, 0.5305, 0.2531, 0.4671, 0.2829, 0.4671, 0.1218, 0.4876, 0.1218, 0.4876, 0.2829, 0.0, 0.0, 0.0, 0.0, 0.0, 0.0, 0.0, 0.0, 0.0, 0.0, 0.0, 0.0, 0.0, 0.0, 0.0, 0.0, 0.4855, 0.2637, 0.4855, 0.1354, 0.5308, 0.147, 0.5308, 0.252, 0.0, 0.0, 0.0, 0.0, 0.0, 0.0, 0.0, 0.0, 0.4625, 0.2935, 0.4625, 0.1078, 0.4779, 0.1078, 0.4779, 0.2935, 0.0, 0.0, 0.0, 0.0, 0.0, 0.0, 0.0, 0.0, 0.4879, 0.262, 0.4879, 0.1362, 0.5277, 0.1469, 0.5277, 0.2513, 0.4666, 0.2848, 0.4666, 0.1155, 0.4888, 0.1155, 0.4888, 0.2848, 0.0, 0.0, 0.0, 0.0, 0.0, 0.0, 0.0, 0.0, 0.0, 0.0, 0.0, 0.0, 0.0, 0.0, 0.0, 0.0, 0.0, 0.0, 0.0, 0.0, 0.0, 0.0, 0.0, 0.0, 0.0, 0.0, 0.0, 0.0, 0.0, 0.0, 0.0, 0.0, 0.0, 0.0, 0.0, 0.0, 0.0, 0.0, 0.0, 0.0, 0.0, 0.0, 0.0, 0.0, 0.0, 0.0, 0.0, 0.0, 0.0, 0.0, 0.0, 0.0, 0.0, 0.0, 0.0, 0.0, 0.0, 0.0, 0.0, 0.0, 0.0, 0.0, 0.0, 0.0, 0.0, 0.0, 0.0, 0.0, 0.0, 0.0, 0.0, 0.0, 0.0, 0.0, 0.0, 0.0, 0.0, 0.0, 0.0, 0.0, 0.0, 0.0, 0.0, 0.0, 0.0, 0.0, 0.0, 0.0, 0.0, 0.0, 0.0, 0.0, 0.0, 0.0, 0.0, 0.0, 0.0, 0.0, 0.0, 0.0, 0.0, 0.0, 0.0, 0.0, 0.0, 0.0, 0.0, 0.0, 0.0, 0.0, 0.0, 0.0, 0.0, 0.0, 0.0, 0.0, 0.0, 0.0, 0.0, 0.0, 0.0, 0.0, 0.0, 0.0, 0.0, 0.0, 0.0, 0.0, 0.0, 0.0, 0.0, 0.0, 0.0, 0.0, 0.0, 0.0, 0.0, 0.0, 0.0, 0.0, 0.0, 0.0, 0.0, 0.0, 0.0, 0.0, 0.0, 0.0, 0.0, 0.0, 0.0, 0.0, 0.0, 0.0, 0.0, 0.0, 0.0, 0.0, 0.0, 0.0, 0.0, 0.0, 0.0, 0.0, 0.0, 0.0, 0.0, 0.0, 0.0, 0.0, 0.0, 0.0, 0.0, 0.0, 0.0, 0.0, 0.0, 0.0, 0.0, 0.0, 0.0, 0.0, 0.0, 0.0, 0.0, 0.0, 0.0, 0.0, 0.0, 0.0, 0.0, 0.0, 0.0, 0.0, 0.0, 0.0, 0.0, 0.0, 0.0, 0.0, 0.0, 0.0, 0.0, 0.0, 0.0, 0.0, 0.0, 0.0, 0.0, 0.0, 0.0, 0.0, 0.0, 0.0, 0.0, 0.0, 0.0, 0.0, 0.0, 0.0, 0.0, 0.0, 0.0, 0.0, 0.0, 0.0, 0.0, 0.0, 0.0, 0.0, 0.0, 0.0, 0.0, 0.0, 0.0, 0.0, 0.0, 0.0, 0.0, 0.0, 0.0, 0.0, 0.0, 0.0, 0.0, 0.0, 0.0, 0.0, 0.0, 0.0, 0.0, 0.0, 0.0, 0.0, 0.0, 0.0, 0.0, 0.0, 0.0, 0.0, 0.0, 0.0, 0.0, 0.0, 0.0, 0.0, 0.0, 0.0, 0.0, 0.0, 0.0, 0.0, 0.0, 0.0, 0.0, 0.0, 0.0, 0.0, 0.0, 0.0, 0.0, 0.0, 0.0, 0.0, 0.0, 0.0, 0.0, 0.0, 0.0, 0.0, 0.0, 0.0, 0.0, 0.0, 0.0, 0.0, 0.0, 0.0, 0.0, 0.0, 0.0, 0.0, 0.0, 0.0, 0.0, 0.0, 0.0, 0.0, 0.0, 0.0, 0.0, 0.0, 0.0, 0.0, 0.0, 0.0, 0.0, 0.0, 0.0, 0.0, 0.0, 0.0, 0.0, 0.0, 0.0, 0.0, 0.0, 0.0, 0.0, 0.0, 0.0, 0.0, 0.0, 0.0, 0.0, 0.0, 0.0, 0.0, 0.0, 0.0, 0.0, 0.0, 0.0, 0.0, 0.0, 0.0, 0.0, 0.0, 0.0, 0.0, 0.0, 0.0, 0.0, 0.0, 0.0, 0.0, 0.0, 0.0, 0.0, 0.0, 0.0, 0.0, 0.0, 0.0, 0.0, 0.0, 0.0, 0.0, 0.0, 0.0, 0.0, 0.0, 0.0, 0.0, 0.0, 0.0, 0.0, 0.0, 0.0, 0.0, 0.0, 0.0, 0.0, 0.0, 0.0, 0.0, 0.0, 0.0, 0.0, 0.0, 0.0, 0.0, 0.0, 0.0, 0.0, 0.0, 0.0, 0.0, 0.0, 0.0, 0.0, 0.0, 0.0, 0.0, 0.0, 0.0, 0.0, 0.0, 0.0, 0.0, 0.0, 0.0, 0.0, 0.0, 0.0, 0.0, 0.0, 0.0, 0.0, 0.0, 0.0, 0.0, 0.0, 0.0, 0.0, 0.0, 0.0, 0.0, 0.0, 0.0, 0.0, 0.0, 0.0, 0.0, 0.0, 0.0, 0.0, 0.0, 0.0, 0.0, 0.0, 0.0, 0.0, 0.0, 0.0, 0.0, 0.0, 0.0, 0.0, 0.0, 0.0, 0.0, 0.0, 0.0, 0.0, 0.0, 0.0, 0.0, 0.0, 0.0, 0.0, 0.0, 0.0, 0.0, 0.0, 0.0, 0.0, 0.0, 0.0, 0.0, 0.0, 0.0, 0.0, 0.0, 0.0, 0.0, 0.0, 0.0, 0.0, 0.0, 0.0, 0.0, 0.0, 0.0, 0.0, 0.0, 0.0, 0.0, 0.0, 0.0, 0.0, 0.0, 0.0, 0.0, 0.0, 0.0, 0.0, 0.0, 0.0, 0.0, 0.0, 0.0, 0.0, 0.0, 0.0, 0.0, 0.0, 0.0, 0.0, 0.0, 0.0, 0.0, 0.0, 0.0, 0.0, 0.0, 0.0, 0.0, 0.0, 0.0])
me_cylinder.materials.append(mat_pod2)
me_cylinder.materials.append(mat_glow)
me_cylinder.use_remesh_preserve_volume = False
me_cylinder.use_remesh_preserve_attributes = False
me_cylinder.use_mirror_vertex_groups = False
me_cylinder.update()
me_cylinder_001 = bpy.data.meshes.new('Cylinder.001')
me_cylinder_001.from_pydata([(-2.126, 7.854, -2.073), (2.921, 10.9, -0.3275), (7.939, 7.939, -0.12), (10.9, 2.921, -0.3275), (10.85, -2.907, -0.14), (7.997, -7.95, -0.3084), (2.987, -10.86, -0.1734), (-2.921, -10.9, -0.3275), (-7.946, -7.946, -0.1678), (-10.9, -2.921, -0.3275), (-10.85, 2.993, -0.1513), (-7.93, 8.006, -0.2449), (-2.911, 10.86, -0.2095), (5.71, 5.709, -2.079), (7.792, 2.131, -2.046), (7.879, -2.157, -2.021), (5.666, -5.743, -2.056), (2.121, -7.833, -2.054), (-5.71, -5.709, -2.079), (-7.796, -2.121, -2.046), (-5.743, 5.666, -2.056), (-2.035, 15.58, -2.478), (9.604, -1.591, -5.467), (-9.155, 1.709, -5.498), (2.035, 15.53, -2.625), (15.58, 2.136, -2.441), (15.53, -2.124, -2.625), (2.212, -15.54, -2.294), (-2.186, -15.55, -2.534), (-15.56, -2.377, -2.337), (-15.58, 2.335, -2.623), (-1.892, 7.06, -3.96), (1.892, 7.06, -3.96), (5.168, 5.168, -3.968), (7.06, 1.892, -3.96), (7.06, -1.892, -3.96), (2.304, -7.091, -4.109), (-1.892, -7.06, -3.96), (-5.168, -5.168, -3.968), (-7.06, -1.892, -3.96), (-7.087, 2.299, -4.122), (1.24, 4.159, -4.993), (3.89, 1.174, -4.982), (2.925, -3.06, -5.0), (-2.836, -3.216, -4.985), (-3.691, 1.968, -4.975), (0.1214, 5.346, -3.334), (5.48, 0.7315, -3.295), (0.6545, -5.498, -3.261), (-4.834, -2.082, -3.183), (-4.622, 2.517, -3.073), (2.156, 7.816, -1.983), (-2.171, -7.812, -1.984), (-7.851, 2.171, -2.01), (11.13, 2.007, -3.827), (1.48, 14.82, -0.3459), (1.497, 14.8, -2.164), (1.597, 14.74, -0.3459), (-1.567, 14.82, -0.3459), (-1.549, 14.8, -2.164), (-1.45, 14.74, -0.3459), (1.901, 11.04, -3.81), (11.06, -1.967, -3.823), (-2.003, -11.02, -3.893), (-11.06, 2.126, -3.794), (-1.562, 9.581, -5.326), (9.676, 1.616, -5.326), (1.631, -9.74, -5.41), (-9.256, -1.733, -5.357), (-1.944, 11.12, -3.818), (1.538, 9.509, -5.475), (-11.11, -2.158, -3.809), (2.048, -11.12, -3.906), (-1.658, -9.872, -5.345), (-14.82, 1.48, -0.3459), (-14.8, 1.497, -2.164), (-14.74, 1.597, -0.3459), (-14.82, -1.567, -0.3459), (-14.8, -1.549, -2.164), (-14.74, -1.45, -0.3459), (-1.48, -14.82, -0.3459), (-1.497, -14.8, -2.164), (-1.597, -14.74, -0.3459), (1.567, -14.82, -0.3459), (1.549, -14.8, -2.164), (1.45, -14.74, -0.3459), (14.82, -1.48, -0.3459), (14.8, -1.497, -2.164), (14.74, -1.597, -0.3459), (14.82, 1.567, -0.3459), (14.8, 1.549, -2.164), (14.74, 1.45, -0.3459)], [], [(14, 54, 66), (0, 69, 65), (19, 71, 68), (17, 72, 67), (0, 51, 21), (36, 16, 17), (44, 38, 39), (44, 48, 43), (68, 39, 19), (67, 36, 17), (37, 73, 52), (40, 23, 53), (35, 22, 15), (66, 34, 14), (65, 31, 0), (32, 70, 51), (21, 51, 24), (25, 15, 26), (28, 27, 52), (30, 29, 53), (24, 51, 61), (26, 15, 62), (28, 52, 63), (30, 53, 64), (10, 9, 8, 7, 6, 5, 4, 3, 2, 1, 12, 11), (1, 2, 13, 51), (52, 73, 63), (3, 14, 13, 2), (5, 16, 15, 4), (6, 17, 16, 5), (7, 8, 18, 52), (9, 19, 18, 8), (10, 11, 20, 53), (11, 12, 0, 20), (3, 4, 15, 14), (19, 29, 71), (53, 23, 64), (43, 48, 47), (15, 22, 62), (0, 21, 69), (14, 25, 54), (51, 70, 61), (17, 27, 72), (0, 12, 1, 51), (17, 6, 7, 52), (25, 14, 15), (9, 10, 53, 19), (52, 27, 17), (13, 33, 32, 51), (29, 19, 53), (13, 14, 34, 33), (16, 36, 35, 15), (18, 38, 37, 52), (18, 19, 39, 38), (20, 0, 31, 40), (40, 53, 20), (33, 34, 42, 41), (41, 31, 32), (41, 32, 33), (35, 43, 42, 34), (37, 44, 43, 36), (43, 35, 36), (39, 40, 45, 44), (44, 37, 38), (40, 31, 41, 45), (47, 48, 49, 50, 46), (46, 50, 45, 41), (49, 44, 45, 50), (41, 47, 46), (41, 42, 47), (39, 68, 23, 40), (42, 43, 47), (44, 49, 48), (67, 73, 37, 36), (34, 66, 22, 35), (31, 65, 70, 32), (61, 69, 21, 24), (62, 54, 25, 26), (72, 27, 28, 63), (71, 29, 30, 64), (66, 54, 62, 22), (57, 55, 56), (55, 57, 56), (60, 58, 59), (58, 60, 59), (65, 69, 61, 70), (68, 71, 64, 23), (67, 72, 63, 73), (76, 74, 75), (74, 76, 75), (79, 77, 78), (77, 79, 78), (82, 80, 81), (80, 82, 81), (85, 83, 84), (83, 85, 84), (88, 86, 87), (86, 88, 87), (91, 89, 90), (89, 91, 90)])
me_cylinder_001.polygons.foreach_set('use_smooth', [1, 1, 1, 1, 0, 1, 1, 1, 1, 1, 1, 1, 1, 1, 1, 1, 0, 0, 0, 0, 1, 1, 1, 1, 0, 1, 1, 1, 1, 1, 1, 1, 1, 1, 1, 1, 1, 1, 1, 1, 1, 1, 1, 1, 1, 0, 1, 0, 1, 0, 1, 1, 1, 1, 1, 1, 1, 1, 1, 1, 1, 1, 1, 1, 1, 0, 1, 1, 1, 1, 1, 1, 1, 1, 1, 1, 1, 1, 1, 1, 1, 1, 1, 1, 1, 1, 1, 1, 1, 1, 1, 1, 1, 1, 1, 1, 1, 1, 1, 1])
me_cylinder_001.polygons.foreach_set('material_index', [0, 0, 0, 0, 0, 0, 0, 0, 0, 0, 0, 0, 0, 0, 0, 0, 0, 0, 0, 0, 0, 0, 0, 0, 0, 0, 0, 0, 0, 0, 0, 0, 0, 0, 0, 0, 0, 0, 0, 0, 0, 0, 0, 0, 0, 0, 0, 0, 0, 0, 0, 0, 0, 0, 0, 0, 0, 0, 0, 0, 0, 0, 0, 0, 0, 0, 0, 0, 0, 0, 0, 0, 0, 0, 0, 0, 0, 0, 0, 0, 0, 1, 1, 1, 1, 0, 0, 0, 1, 1, 1, 1, 1, 1, 1, 1, 1, 1, 1, 1])
_uv = me_cylinder_001.uv_layers.new(name='UVMap')
_uv.uv.foreach_set('vector', [0.2944, 0.1857, 0.3662, 0.222, 0.3189, 0.2602, 0.3012, 0.1916, 0.364, 0.2246, 0.3197, 0.2583, 0.4326, 0.2386, 0.3628, 0.208, 0.414, 0.1706, 0.4076, 0.2543, 0.3598, 0.1958, 0.4111, 0.1794, 0.759, 0.6657, 0.963, 0.6655, 0.77, 0.9793, 0.8022, 0.8645, 0.9314, 0.9612, 0.7894, 0.9612, 0.4053, 0.09234, 0.458, 0.3057, 0.2638, 0.3057, 0.811, 0.7934, 0.7507, 0.7336, 0.811, 0.6866, 0.414, 0.1706, 0.4458, 0.2035, 0.4326, 0.2386, 0.4111, 0.1794, 0.4351, 0.2286, 0.4076, 0.2543, 0.4446, 0.2229, 0.3982, 0.257, 0.4317, 0.1842, 0.4442, 0.2202, 0.4157, 0.2544, 0.4299, 0.1846, 0.2893, 0.2032, 0.3281, 0.1723, 0.3019, 0.2386, 0.3189, 0.2602, 0.2786, 0.222, 0.2944, 0.1857, 0.3197, 0.2583, 0.2859, 0.2241, 0.3012, 0.1916, 0.2864, 0.1928, 0.3282, 0.1579, 0.2992, 0.2327, 0.77, 0.9793, 0.963, 0.6655, 0.9522, 0.9793, 0.7652, 0.9782, 0.9623, 0.6644, 0.9556, 0.9782, 0.957, 0.9752, 0.7646, 0.975, 0.961, 0.6698, 0.9637, 0.9753, 0.7571, 0.9748, 0.9612, 0.667, 0.4504, 0.226, 0.2992, 0.2327, 0.3746, 0.2013, 0.4346, 0.2324, 0.3019, 0.2386, 0.3674, 0.2106, 0.2847, 0.1901, 0.4317, 0.1842, 0.3586, 0.2169, 0.291, 0.1955, 0.4299, 0.1846, 0.3617, 0.2158, 0.4032, 0.9931, 0.2357, 0.9931, 0.09066, 0.9093, 0.006913, 0.7643, 0.006913, 0.5968, 0.09066, 0.4518, 0.2357, 0.368, 0.4032, 0.368, 0.5482, 0.4518, 0.632, 0.5968, 0.632, 0.7643, 0.5482, 0.9093, 0.4541, 0.1011, 0.4541, 0.296, 0.2658, 0.296, 0.2658, 0.1011, 0.4317, 0.1842, 0.3982, 0.257, 0.3586, 0.2169, 0.4541, 0.296, 0.2658, 0.296, 0.2658, 0.1011, 0.4541, 0.1011, 0.4541, 0.296, 0.2658, 0.296, 0.2658, 0.1011, 0.4541, 0.1011, 0.4541, 0.296, 0.2658, 0.296, 0.2658, 0.1011, 0.4541, 0.1011, 0.4541, 0.1011, 0.4541, 0.296, 0.2658, 0.296, 0.2658, 0.1011, 0.4541, 0.296, 0.2658, 0.296, 0.2658, 0.1011, 0.4541, 0.1011, 0.4541, 0.1011, 0.4541, 0.296, 0.2658, 0.296, 0.2658, 0.1011, 0.4541, 0.1011, 0.4541, 0.296, 0.2658, 0.296, 0.2658, 0.1011, 0.4541, 0.296, 0.2658, 0.296, 0.2658, 0.1011, 0.4541, 0.1011, 0.4326, 0.2386, 0.2917, 0.2338, 0.3628, 0.208, 0.4299, 0.1846, 0.4157, 0.2544, 0.3617, 0.2158, 0.811, 0.746, 0.7507, 0.7934, 0.7507, 0.6866, 0.3019, 0.2386, 0.3281, 0.1723, 0.3674, 0.2106, 0.3012, 0.1916, 0.4328, 0.2071, 0.364, 0.2246, 0.2944, 0.1857, 0.4432, 0.2009, 0.3662, 0.222, 0.2992, 0.2327, 0.3282, 0.1579, 0.3746, 0.2013, 0.4076, 0.2543, 0.2838, 0.1899, 0.3598, 0.1958, 0.4541, 0.296, 0.2658, 0.296, 0.2658, 0.1011, 0.4541, 0.1011, 0.4541, 0.296, 0.2658, 0.296, 0.2658, 0.1011, 0.4541, 0.1011, 0.7652, 0.9782, 0.7582, 0.6644, 0.9623, 0.6644, 0.4541, 0.296, 0.2658, 0.296, 0.2658, 0.1011, 0.4541, 0.1011, 0.961, 0.6698, 0.7646, 0.975, 0.7608, 0.6681, 0.7894, 0.9612, 0.7894, 0.8645, 0.9314, 0.8645, 0.9314, 0.9612, 0.7571, 0.9748, 0.7598, 0.665, 0.9612, 0.667, 0.9314, 0.9612, 0.7894, 0.9612, 0.7894, 0.8645, 0.9314, 0.8645, 0.7894, 0.9612, 0.7894, 0.8645, 0.9314, 0.8645, 0.9314, 0.9612, 0.7894, 0.9612, 0.7894, 0.8645, 0.9314, 0.8645, 0.9314, 0.9612, 0.9314, 0.9612, 0.7894, 0.9612, 0.7894, 0.8645, 0.9314, 0.8645, 0.9314, 0.9612, 0.7894, 0.9612, 0.7894, 0.8645, 0.9314, 0.8645, 0.9187, 0.8645, 0.9314, 0.9612, 0.7894, 0.9612, 0.458, 0.3057, 0.2638, 0.3057, 0.2638, 0.09234, 0.458, 0.09234, 0.3157, 0.09234, 0.458, 0.3057, 0.2638, 0.3057, 0.3609, 0.09234, 0.458, 0.3057, 0.2638, 0.3057, 0.2638, 0.3057, 0.2638, 0.09234, 0.458, 0.09234, 0.458, 0.3057, 0.2638, 0.3057, 0.2638, 0.09234, 0.458, 0.09234, 0.458, 0.3057, 0.3609, 0.09234, 0.458, 0.3057, 0.2638, 0.3057, 0.458, 0.3057, 0.2638, 0.3057, 0.2638, 0.09234, 0.458, 0.09234, 0.3609, 0.09234, 0.458, 0.3057, 0.2638, 0.3057, 0.458, 0.3057, 0.2638, 0.3057, 0.2638, 0.09234, 0.458, 0.09234, 0.2179, 0.2213, 0.1503, 0.3084, 0.06654, 0.263, 0.07048, 0.1927, 0.1434, 0.1506, 0.7507, 0.7934, 0.7507, 0.6866, 0.811, 0.6866, 0.811, 0.7934, 0.7507, 0.6866, 0.811, 0.6866, 0.811, 0.7934, 0.7507, 0.7934, 0.811, 0.7362, 0.7507, 0.7934, 0.7507, 0.6866, 0.811, 0.6866, 0.811, 0.7934, 0.7507, 0.7572, 0.6681, 0.2934, 0.5593, 0.2822, 0.5656, 0.119, 0.6681, 0.1078, 0.811, 0.6866, 0.811, 0.7934, 0.7507, 0.733, 0.811, 0.7362, 0.7507, 0.7934, 0.7507, 0.6866, 0.5369, 0.2766, 0.5334, 0.1249, 0.6676, 0.1097, 0.6676, 0.2907, 0.6699, 0.2922, 0.5422, 0.2747, 0.5464, 0.1253, 0.6699, 0.1091, 0.6699, 0.2937, 0.5474, 0.2738, 0.5517, 0.1296, 0.6699, 0.111, 0.4691, 0.114, 0.4646, 0.2924, 0.2621, 0.3005, 0.2621, 0.104, 0.468, 0.109, 0.4638, 0.294, 0.2614, 0.3034, 0.2614, 0.09775, 0.4651, 0.2948, 0.2644, 0.305, 0.2644, 0.09551, 0.4687, 0.1076, 0.4596, 0.3023, 0.253, 0.3154, 0.253, 0.08599, 0.462, 0.1004, 0.5296, 0.2521, 0.4873, 0.2631, 0.4873, 0.1381, 0.5296, 0.1492, 0.0, 0.0, 0.0, 0.0, 0.0, 0.0, 0.0, 0.0, 0.0, 0.0, 0.0, 0.0, 0.0, 0.0, 0.0, 0.0, 0.0, 0.0, 0.0, 0.0, 0.0, 0.0, 0.0, 0.0, 0.5305, 0.2531, 0.486, 0.2645, 0.486, 0.1368, 0.5305, 0.1483, 0.5308, 0.252, 0.4855, 0.2637, 0.4855, 0.1354, 0.5308, 0.147, 0.5277, 0.2513, 0.4879, 0.262, 0.4879, 0.1362, 0.5277, 0.1469, 0.0, 0.0, 0.0, 0.0, 0.0, 0.0, 0.0, 0.0, 0.0, 0.0, 0.0, 0.0, 0.0, 0.0, 0.0, 0.0, 0.0, 0.0, 0.0, 0.0, 0.0, 0.0, 0.0, 0.0, 0.0, 0.0, 0.0, 0.0, 0.0, 0.0, 0.0, 0.0, 0.0, 0.0, 0.0, 0.0, 0.0, 0.0, 0.0, 0.0, 0.0, 0.0, 0.0, 0.0, 0.0, 0.0, 0.0, 0.0, 0.0, 0.0, 0.0, 0.0, 0.0, 0.0, 0.0, 0.0, 0.0, 0.0, 0.0, 0.0, 0.0, 0.0, 0.0, 0.0, 0.0, 0.0, 0.0, 0.0, 0.0, 0.0, 0.0, 0.0])
me_cylinder_001.materials.append(mat_pod2)
me_cylinder_001.materials.append(mat_glow)
me_cylinder_001.use_remesh_preserve_volume = False
me_cylinder_001.use_remesh_preserve_attributes = False
me_cylinder_001.use_mirror_vertex_groups = False
me_cylinder_001.update()
me_cylinder_002 = bpy.data.meshes.new('Cylinder.002')
me_cylinder_002.from_pydata([(10.36, 5.49, -0.2115), (9.83, -6.092, -0.177), (0.3717, -11.55, -0.2459), (-10.36, -5.56, -0.2248), (-9.571, 6.627, -0.1594), (0.2601, 11.43, -0.2688), (5.28, 5.196, -3.479), (6.892, 2.038, -3.252), (7.879, -2.157, -2.021), (2.386, -7.85, -2.271), (-5.312, -5.301, -3.292), (-6.881, -2.03, -3.318), (-2.035, 15.58, -2.478), (2.035, 15.53, -2.625), (15.58, 2.136, -2.441), (15.53, -2.124, -2.625), (2.212, -15.54, -2.294), (-2.186, -15.55, -2.534), (-15.56, -2.377, -2.337), (-15.58, 2.335, -2.623), (-2.085, 6.786, -3.287), (1.892, 7.06, -3.96), (7.06, -1.892, -3.96), (2.304, -7.091, -4.109), (-1.892, -7.06, -3.96), (5.328, 0.6671, -4.005), (1.714, -4.988, -4.41), (-4.102, 2.104, -4.459), (0.7841, 5.056, -4.247), (-3.609, -3.359, -4.165), (2.156, 7.816, -1.983), (-2.171, -7.812, -1.984), (-7.961, 2.602, -2.131), (9.539, -1.683, -5.17), (-8.489, 1.667, -4.872), (-1.716, 9.763, -4.775), (9.855, 1.771, -4.767), (1.731, -9.733, -5.043), (-9.372, -1.863, -4.895), (1.626, 9.435, -5.173), (-1.772, -9.958, -4.989)], [], [(20, 30, 12), (29, 10, 11), (37, 23, 9), (24, 40, 31), (30, 5, 0, 6), (22, 33, 8), (21, 39, 30), (12, 30, 13), (14, 8, 15), (17, 16, 31), (19, 18, 32), (13, 30, 39), (15, 8, 33), (17, 31, 40), (19, 32, 34), (2, 9, 1), (11, 18, 38), (20, 12, 35), (7, 14, 36), (9, 16, 37), (20, 5, 30), (9, 2, 31), (14, 7, 8), (31, 16, 9), (6, 21, 30), (18, 11, 32), (32, 20, 34), (28, 20, 21), (28, 21, 6), (26, 22, 23), (29, 24, 10), (1, 0, 5, 4, 3, 2), (31, 2, 3, 10), (7, 6, 0), (1, 9, 8), (20, 32, 4, 5), (11, 10, 3), (8, 7, 0, 1), (32, 11, 3, 4), (22, 8, 9, 23), (25, 28, 6, 7), (10, 24, 31), (25, 7, 22, 26), (26, 23, 24, 29), (27, 29, 11, 34), (27, 34, 20, 28), (29, 27, 28, 25, 26), (24, 23, 37, 40), (11, 38, 34), (33, 22, 7, 36), (39, 21, 20, 35), (13, 39, 35, 12), (15, 33, 36, 14), (17, 40, 37, 16), (19, 34, 38, 18)])
me_cylinder_002.polygons.foreach_set('use_smooth', [0, 1, 1, 1, 1, 1, 1, 0, 0, 0, 0, 1, 1, 1, 1, 1, 1, 1, 1, 1, 1, 1, 0, 0, 1, 0, 1, 1, 1, 1, 1, 0, 1, 1, 1, 1, 1, 1, 1, 1, 1, 1, 1, 1, 1, 1, 0, 1, 1, 1, 1, 1, 1, 1, 1])
_uv = me_cylinder_002.uv_layers.new(name='UVMap')
_uv.uv.foreach_set('vector', [0.759, 0.6657, 0.963, 0.6655, 0.77, 0.9793, 0.4053, 0.09234, 0.458, 0.3057, 0.2638, 0.3057, 0.4042, 0.1816, 0.4351, 0.2286, 0.4076, 0.2543, 0.4446, 0.2229, 0.3909, 0.2496, 0.4317, 0.1842, 0.2658, 0.1011, 0.4541, 0.1011, 0.4541, 0.296, 0.2658, 0.296, 0.2893, 0.2032, 0.3315, 0.1756, 0.3019, 0.2386, 0.2864, 0.1928, 0.3319, 0.1614, 0.2992, 0.2327, 0.77, 0.9793, 0.963, 0.6655, 0.9522, 0.9793, 0.7652, 0.9782, 0.9623, 0.6644, 0.9556, 0.9782, 0.957, 0.9752, 0.7646, 0.975, 0.961, 0.6698, 0.9637, 0.9753, 0.7571, 0.9748, 0.9612, 0.667, 0.4504, 0.226, 0.2992, 0.2327, 0.3319, 0.1614, 0.4346, 0.2324, 0.3019, 0.2386, 0.3315, 0.1756, 0.2847, 0.1901, 0.4317, 0.1842, 0.3909, 0.2496, 0.291, 0.1955, 0.4299, 0.1846, 0.4219, 0.2437, 0.4541, 0.296, 0.2658, 0.2856, 0.4541, 0.1011, 0.4423, 0.2128, 0.2917, 0.2338, 0.4056, 0.1768, 0.2899, 0.2157, 0.4328, 0.2071, 0.3305, 0.2501, 0.2833, 0.2112, 0.4432, 0.2009, 0.331, 0.2504, 0.4076, 0.2543, 0.2838, 0.1899, 0.4042, 0.1816, 0.4541, 0.296, 0.2658, 0.1899, 0.4541, 0.1011, 0.4541, 0.296, 0.2658, 0.2095, 0.4541, 0.1011, 0.7652, 0.9782, 0.7582, 0.6644, 0.9623, 0.6644, 0.961, 0.6698, 0.7646, 0.975, 0.7608, 0.6681, 0.7894, 0.8878, 0.9314, 0.8645, 0.9314, 0.9612, 0.7571, 0.9748, 0.7598, 0.665, 0.9612, 0.667, 0.9314, 0.9612, 0.7894, 0.8895, 0.9314, 0.8645, 0.3157, 0.09234, 0.458, 0.3057, 0.2638, 0.3057, 0.3609, 0.09234, 0.458, 0.3057, 0.2638, 0.3057, 0.3609, 0.09234, 0.458, 0.3057, 0.2638, 0.3057, 0.3609, 0.09234, 0.458, 0.3057, 0.2638, 0.3057, 0.1538, 0.4153, 0.4652, 0.4038, 0.632, 0.6731, 0.4978, 0.9385, 0.1722, 0.9564, 0.006913, 0.6711, 0.2658, 0.1011, 0.4541, 0.1011, 0.4541, 0.296, 0.2658, 0.296, 0.2658, 0.296, 0.2658, 0.1011, 0.4541, 0.2127, 0.4541, 0.2112, 0.2658, 0.296, 0.2658, 0.1011, 0.2658, 0.296, 0.2658, 0.1011, 0.4541, 0.1011, 0.4541, 0.296, 0.2658, 0.296, 0.2658, 0.1011, 0.4541, 0.2107, 0.2658, 0.1011, 0.4541, 0.1011, 0.4541, 0.2127, 0.2658, 0.296, 0.2658, 0.1161, 0.4541, 0.1011, 0.4541, 0.2107, 0.2658, 0.296, 0.9314, 0.8645, 0.9314, 0.9612, 0.7894, 0.9612, 0.7894, 0.8645, 0.2638, 0.09234, 0.458, 0.09234, 0.458, 0.3057, 0.2638, 0.3057, 0.7894, 0.8977, 0.9314, 0.8645, 0.9314, 0.9612, 0.458, 0.09234, 0.458, 0.3057, 0.2638, 0.3057, 0.2638, 0.09234, 0.458, 0.09234, 0.458, 0.3057, 0.2638, 0.3057, 0.2638, 0.09234, 0.2638, 0.09234, 0.458, 0.09234, 0.458, 0.3057, 0.2638, 0.3057, 0.458, 0.09234, 0.458, 0.3057, 0.2638, 0.3057, 0.2638, 0.09234, 0.06654, 0.263, 0.07048, 0.1927, 0.1434, 0.1506, 0.2179, 0.2213, 0.1503, 0.3084, 0.6676, 0.1097, 0.6676, 0.2907, 0.5369, 0.2766, 0.5334, 0.1249, 0.6681, 0.2934, 0.5593, 0.2822, 0.5939, 0.1159, 0.5464, 0.1253, 0.6699, 0.1091, 0.6699, 0.2922, 0.5422, 0.2747, 0.5517, 0.1296, 0.6699, 0.111, 0.6699, 0.2937, 0.5474, 0.2738, 0.2621, 0.104, 0.4691, 0.114, 0.4646, 0.2924, 0.2621, 0.3005, 0.2614, 0.09775, 0.468, 0.109, 0.4638, 0.294, 0.2614, 0.3034, 0.2644, 0.09551, 0.4687, 0.1076, 0.4651, 0.2948, 0.2644, 0.305, 0.253, 0.08599, 0.462, 0.1004, 0.4596, 0.3023, 0.253, 0.3154])
me_cylinder_002.materials.append(mat_pod2)
me_cylinder_002.materials.append(mat_glow)
me_cylinder_002.use_remesh_preserve_volume = False
me_cylinder_002.use_remesh_preserve_attributes = False
me_cylinder_002.use_mirror_vertex_groups = False
me_cylinder_002.update()
me_cylinder_003 = bpy.data.meshes.new('Cylinder.003')
me_cylinder_003.from_pydata([(-2.945, 10.99, -0.7158), (-2.945, 10.99, 0.001482), (2.945, 10.99, -0.7158), (2.945, 10.99, 0.001482), (8.046, 8.046, -0.7158), (8.046, 8.046, 0.001482), (10.99, 2.945, -0.7158), (10.99, 2.945, 0.001482), (10.99, -2.945, -0.7158), (10.99, -2.945, 0.001482), (8.046, -8.046, -0.7158), (8.046, -8.046, 0.001482), (2.945, -10.99, -0.7158), (2.945, -10.99, 0.001482), (-2.945, -10.99, -0.7158), (-2.945, -10.99, 0.001482), (-8.046, -8.046, -0.7158), (-8.046, -8.046, 0.001482), (-10.99, -2.945, -0.7158), (-10.99, -2.945, 0.001482), (-10.99, 2.945, -0.7158), (-10.99, 2.945, 0.001482), (-8.046, 8.046, -0.7158), (-8.046, 8.046, 0.001482), (-1.567, 5.848, -4.938), (1.567, 5.848, -4.938), (4.281, 4.281, -4.938), (5.848, 1.567, -4.938), (5.848, -1.567, -4.938), (4.281, -4.281, -4.938), (1.567, -5.848, -4.938), (-1.567, -5.848, -4.938), (-4.281, -4.281, -4.938), (-5.848, -1.567, -4.938), (-5.848, 1.567, -4.938), (-4.281, 4.281, -4.938), (-2.225, -15.49, -3.028), (-2.225, -15.49, -2.039), (-2.225, -9.168, -5.921), (-2.35, -9.435, -1.804), (2.225, -15.49, -3.028), (2.225, -15.49, -2.039), (2.225, -9.168, -5.921), (2.35, -9.435, -1.804), (-2.35, -5.548, -1.804), (-2.225, -5.28, -4.928), (2.225, -5.28, -4.928), (2.35, -5.548, -1.804), (15.49, -2.225, -3.028), (15.49, -2.225, -2.039), (9.168, -2.225, -5.921), (9.435, -2.35, -1.804), (15.49, 2.225, -3.028), (15.49, 2.225, -2.039), (9.168, 2.225, -5.921), (9.435, 2.35, -1.804), (5.548, -2.35, -1.804), (5.28, -2.225, -4.928), (5.28, 2.225, -4.928), (5.548, 2.35, -1.804), (2.225, 15.49, -3.028), (2.225, 15.49, -2.039), (2.225, 9.168, -5.921), (2.35, 9.435, -1.804), (-2.225, 15.49, -3.028), (-2.225, 15.49, -2.039), (-2.225, 9.168, -5.921), (-2.35, 9.435, -1.804), (2.35, 5.548, -1.804), (2.225, 5.28, -4.928), (-2.225, 5.28, -4.928), (-2.35, 5.548, -1.804), (-15.49, 2.225, -3.028), (-15.49, 2.225, -2.039), (-9.168, 2.225, -5.921), (-9.435, 2.35, -1.804), (-15.49, -2.225, -3.028), (-15.49, -2.225, -2.039), (-9.168, -2.225, -5.921), (-9.435, -2.35, -1.804), (-5.548, 2.35, -1.804), (-5.28, 2.225, -4.928), (-5.28, -2.225, -4.928), (-5.548, -2.35, -1.804)], [], [(0, 1, 3, 2), (2, 3, 5, 4), (4, 5, 7, 6), (6, 7, 9, 8), (8, 9, 11, 10), (10, 11, 13, 12), (12, 13, 15, 14), (14, 15, 17, 16), (16, 17, 19, 18), (18, 19, 21, 20), (3, 1, 23, 21, 19, 17, 15, 13, 11, 9, 7, 5), (20, 21, 23, 22), (22, 23, 1, 0), (6, 8, 28, 27), (24, 25, 26, 27, 28, 29, 30, 31, 32, 33, 34, 35), (16, 18, 33, 32), (8, 10, 29, 28), (18, 20, 34, 33), (10, 12, 30, 29), (2, 4, 26, 25), (20, 22, 35, 34), (12, 14, 31, 30), (4, 6, 27, 26), (22, 0, 24, 35), (0, 2, 25, 24), (14, 16, 32, 31), (36, 37, 39, 38), (39, 43, 47, 44), (42, 43, 41, 40), (40, 41, 37, 36), (38, 42, 40, 36), (43, 39, 37, 41), (45, 44, 47, 46), (43, 42, 46, 47), (38, 39, 44, 45), (42, 38, 45, 46), (48, 49, 51, 50), (51, 55, 59, 56), (54, 55, 53, 52), (52, 53, 49, 48), (50, 54, 52, 48), (55, 51, 49, 53), (57, 56, 59, 58), (55, 54, 58, 59), (50, 51, 56, 57), (54, 50, 57, 58), (60, 61, 63, 62), (63, 67, 71, 68), (66, 67, 65, 64), (64, 65, 61, 60), (62, 66, 64, 60), (67, 63, 61, 65), (69, 68, 71, 70), (67, 66, 70, 71), (62, 63, 68, 69), (66, 62, 69, 70), (72, 73, 75, 74), (75, 79, 83, 80), (78, 79, 77, 76), (76, 77, 73, 72), (74, 78, 76, 72), (79, 75, 73, 77), (81, 80, 83, 82), (79, 78, 82, 83), (74, 75, 80, 81), (78, 74, 81, 82)])
me_cylinder_003.materials.append(mat_pod2)
me_cylinder_003.use_remesh_preserve_volume = False
me_cylinder_003.use_remesh_preserve_attributes = False
me_cylinder_003.use_mirror_vertex_groups = False
me_cylinder_003.update()

# ---- objects
ob_pod2_lod0 = bpy.data.objects.new('Pod2_LOD0', me_cylinder)
ob_pod2_lod1 = bpy.data.objects.new('Pod2_LOD1', me_cylinder_001)
ob_pod2_lod2 = bpy.data.objects.new('Pod2_LOD2', me_cylinder_002)
ob_collider = bpy.data.objects.new('Collider', me_cylinder_003)

# ---- transforms, parenting, visibility, modifiers, constraints
ob_pod2_lod0.location = (0.0, 0.0, 0.0)
ob_pod2_lod0.lineart.crease_threshold = 0.0
ob_pod2_lod1.location = (0.0, 0.0, 0.0)
ob_pod2_lod1.lineart.crease_threshold = 0.0
ob_pod2_lod2.location = (0.0, 0.0, 0.0)
ob_pod2_lod2.lineart.crease_threshold = 0.0
ob_collider.location = (0.0, 0.0, 0.0)
ob_collider.lineart.crease_threshold = 0.0

# ---- collection membership
col_collection_1.objects.link(ob_pod2_lod0)
col_collection_2.objects.link(ob_pod2_lod1)
col_collection_3.objects.link(ob_pod2_lod2)
col_collection_4.objects.link(ob_collider)

# ---- scene / render settings (as saved in the file)
scene.frame_start = 1; scene.frame_end = 250; scene.frame_set(1)
scene.render.engine = 'BLENDER_EEVEE_NEXT'
scene.render.resolution_percentage = 50
scene.render.dither_intensity = 0.0
scene.cycles.use_denoising = False
scene.cycles.samples = 128
scene.cycles.sampling_pattern = 'TABULATED_SOBOL'
scene.cycles.use_adaptive_sampling = False
scene.cycles.use_light_tree = False
scene.cycles.blur_glossy = 0.0
scene.cycles.sample_clamp_indirect = 0.0
scene.view_settings.view_transform = 'Standard'
bpy.context.view_layer.update()

# ---- added for rendering (the .blend has no active camera and no usable light): camera, sun
cam_auto = bpy.data.cameras.new('AutoCamera')
cam_auto.lens = 50.0
cam_auto.sensor_width = 36.0
cam_auto.clip_end = 1000.0
ob_auto_camera = bpy.data.objects.new('AutoCamera', cam_auto)
scene.collection.objects.link(ob_auto_camera)
ob_auto_camera.location = (41.1187, -49.329, 29.9348)
ob_auto_camera.rotation_euler = (1.09748, -7.21219e-08, 0.694738)
scene.camera = ob_auto_camera
light_auto_sun = bpy.data.lights.new('AutoSun', 'SUN')
light_auto_sun.energy = 3.0
light_auto_sun.angle = 0.0523599
ob_auto_sun = bpy.data.objects.new('AutoSun', light_auto_sun)
scene.collection.objects.link(ob_auto_sun)
ob_auto_sun.rotation_euler = (0.872665, 0.174533, 0.523599)
bpy.context.view_layer.update()
